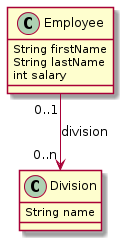

The diagram above was rendered by PlantUML. Its source (embedded in the PNG):
@startuml
class Employee{
    String firstName
    String lastName
    int salary
}
class Division{
    String name
}

Employee "0..1"-->"0..n" Division : division
@enduml